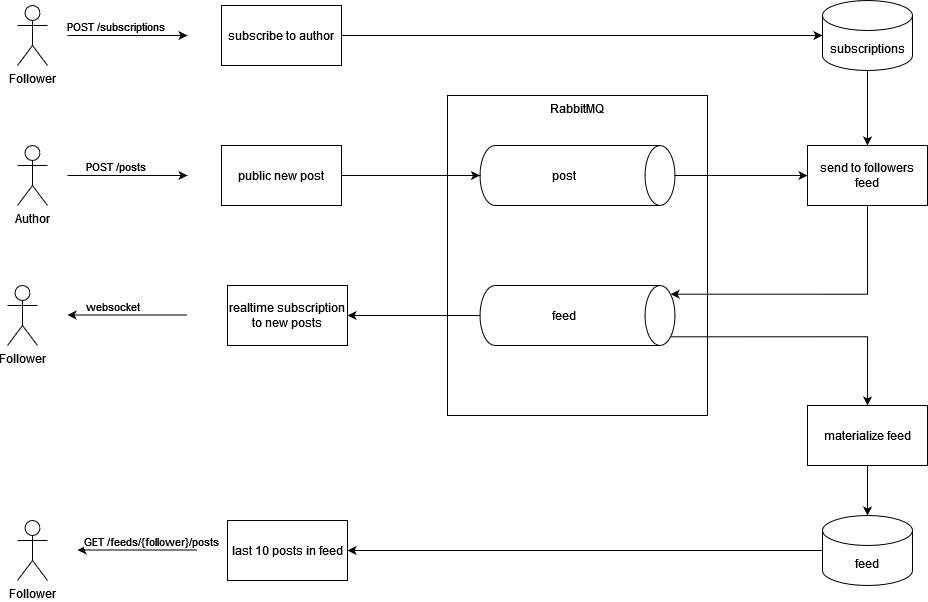

The diagram above was exported from draw.io. Its source (the exported page's mxGraphModel, read from the mxfile embedded in the PNG):
<mxGraphModel dx="1221" dy="664" grid="1" gridSize="10" guides="1" tooltips="1" connect="1" arrows="1" fold="1" page="1" pageScale="1" pageWidth="827" pageHeight="1169" math="0" shadow="0">
  <root>
    <mxCell id="0" />
    <mxCell id="1" parent="0" />
    <mxCell id="Z8IvFYp4tBbomOe72Q5M-1" value="public new post" style="rounded=0;whiteSpace=wrap;html=1;" vertex="1" parent="1">
      <mxGeometry x="294" y="170" width="120" height="60" as="geometry" />
    </mxCell>
    <mxCell id="Z8IvFYp4tBbomOe72Q5M-2" value="&lt;div&gt;Author&lt;/div&gt;" style="shape=umlActor;verticalLabelPosition=bottom;verticalAlign=top;html=1;outlineConnect=0;" vertex="1" parent="1">
      <mxGeometry x="90" y="170" width="30" height="60" as="geometry" />
    </mxCell>
    <mxCell id="Z8IvFYp4tBbomOe72Q5M-5" value="" style="endArrow=classic;html=1;rounded=0;" edge="1" parent="1">
      <mxGeometry width="50" height="50" relative="1" as="geometry">
        <mxPoint x="140" y="200" as="sourcePoint" />
        <mxPoint x="260" y="200" as="targetPoint" />
      </mxGeometry>
    </mxCell>
    <mxCell id="Z8IvFYp4tBbomOe72Q5M-6" value="POST /posts" style="edgeLabel;html=1;align=center;verticalAlign=bottom;resizable=0;points=[];" vertex="1" connectable="0" parent="Z8IvFYp4tBbomOe72Q5M-5">
      <mxGeometry x="-0.2167" relative="1" as="geometry">
        <mxPoint as="offset" />
      </mxGeometry>
    </mxCell>
    <mxCell id="Z8IvFYp4tBbomOe72Q5M-7" value="RabbitMQ" style="rounded=0;whiteSpace=wrap;html=1;verticalAlign=top;" vertex="1" parent="1">
      <mxGeometry x="520" y="120" width="260" height="320" as="geometry" />
    </mxCell>
    <mxCell id="Z8IvFYp4tBbomOe72Q5M-14" style="edgeStyle=orthogonalEdgeStyle;rounded=0;orthogonalLoop=1;jettySize=auto;html=1;exitX=0.5;exitY=0;exitDx=0;exitDy=0;exitPerimeter=0;entryX=0;entryY=0.5;entryDx=0;entryDy=0;" edge="1" parent="1" source="Z8IvFYp4tBbomOe72Q5M-8" target="Z8IvFYp4tBbomOe72Q5M-13">
      <mxGeometry relative="1" as="geometry" />
    </mxCell>
    <mxCell id="Z8IvFYp4tBbomOe72Q5M-8" value="post" style="shape=cylinder3;whiteSpace=wrap;html=1;boundedLbl=1;backgroundOutline=1;size=15;rotation=90;horizontal=0;" vertex="1" parent="1">
      <mxGeometry x="620" y="102.5" width="60" height="195" as="geometry" />
    </mxCell>
    <mxCell id="Z8IvFYp4tBbomOe72Q5M-10" style="edgeStyle=orthogonalEdgeStyle;rounded=0;orthogonalLoop=1;jettySize=auto;html=1;exitX=1;exitY=0.5;exitDx=0;exitDy=0;entryX=0.5;entryY=1;entryDx=0;entryDy=0;entryPerimeter=0;" edge="1" parent="1" source="Z8IvFYp4tBbomOe72Q5M-1" target="Z8IvFYp4tBbomOe72Q5M-8">
      <mxGeometry relative="1" as="geometry" />
    </mxCell>
    <mxCell id="Z8IvFYp4tBbomOe72Q5M-28" style="edgeStyle=orthogonalEdgeStyle;rounded=0;orthogonalLoop=1;jettySize=auto;html=1;exitX=0.5;exitY=1;exitDx=0;exitDy=0;entryX=0.145;entryY=0;entryDx=0;entryDy=4.35;entryPerimeter=0;" edge="1" parent="1" source="Z8IvFYp4tBbomOe72Q5M-13" target="Z8IvFYp4tBbomOe72Q5M-27">
      <mxGeometry relative="1" as="geometry">
        <Array as="points">
          <mxPoint x="940" y="319" />
        </Array>
      </mxGeometry>
    </mxCell>
    <mxCell id="Z8IvFYp4tBbomOe72Q5M-13" value="send to followers feed" style="rounded=0;whiteSpace=wrap;html=1;" vertex="1" parent="1">
      <mxGeometry x="880" y="170" width="120" height="60" as="geometry" />
    </mxCell>
    <mxCell id="Z8IvFYp4tBbomOe72Q5M-24" style="edgeStyle=orthogonalEdgeStyle;rounded=0;orthogonalLoop=1;jettySize=auto;html=1;exitX=0.5;exitY=1;exitDx=0;exitDy=0;exitPerimeter=0;entryX=0.5;entryY=0;entryDx=0;entryDy=0;" edge="1" parent="1" source="Z8IvFYp4tBbomOe72Q5M-15" target="Z8IvFYp4tBbomOe72Q5M-13">
      <mxGeometry relative="1" as="geometry" />
    </mxCell>
    <mxCell id="Z8IvFYp4tBbomOe72Q5M-15" value="subscriptions" style="shape=cylinder3;whiteSpace=wrap;html=1;boundedLbl=1;backgroundOutline=1;size=15;" vertex="1" parent="1">
      <mxGeometry x="895" y="25" width="90" height="70" as="geometry" />
    </mxCell>
    <mxCell id="Z8IvFYp4tBbomOe72Q5M-45" style="edgeStyle=orthogonalEdgeStyle;rounded=0;orthogonalLoop=1;jettySize=auto;html=1;exitX=0;exitY=0.5;exitDx=0;exitDy=0;exitPerimeter=0;entryX=1;entryY=0.5;entryDx=0;entryDy=0;" edge="1" parent="1" source="Z8IvFYp4tBbomOe72Q5M-16" target="Z8IvFYp4tBbomOe72Q5M-44">
      <mxGeometry relative="1" as="geometry" />
    </mxCell>
    <mxCell id="Z8IvFYp4tBbomOe72Q5M-16" value="&lt;div&gt;feed&lt;/div&gt;" style="shape=cylinder3;whiteSpace=wrap;html=1;boundedLbl=1;backgroundOutline=1;size=15;" vertex="1" parent="1">
      <mxGeometry x="895" y="540" width="90" height="70" as="geometry" />
    </mxCell>
    <mxCell id="Z8IvFYp4tBbomOe72Q5M-23" style="edgeStyle=orthogonalEdgeStyle;rounded=0;orthogonalLoop=1;jettySize=auto;html=1;exitX=1;exitY=0.5;exitDx=0;exitDy=0;entryX=0;entryY=0.5;entryDx=0;entryDy=0;entryPerimeter=0;" edge="1" parent="1" source="Z8IvFYp4tBbomOe72Q5M-17" target="Z8IvFYp4tBbomOe72Q5M-15">
      <mxGeometry relative="1" as="geometry">
        <mxPoint x="990" y="60" as="targetPoint" />
      </mxGeometry>
    </mxCell>
    <mxCell id="Z8IvFYp4tBbomOe72Q5M-17" value="subscribe to author" style="rounded=0;whiteSpace=wrap;html=1;" vertex="1" parent="1">
      <mxGeometry x="294" y="30" width="120" height="60" as="geometry" />
    </mxCell>
    <mxCell id="Z8IvFYp4tBbomOe72Q5M-18" value="Follower" style="shape=umlActor;verticalLabelPosition=bottom;verticalAlign=top;html=1;outlineConnect=0;" vertex="1" parent="1">
      <mxGeometry x="90" y="30" width="30" height="60" as="geometry" />
    </mxCell>
    <mxCell id="Z8IvFYp4tBbomOe72Q5M-19" value="" style="endArrow=classic;html=1;rounded=0;" edge="1" parent="1">
      <mxGeometry width="50" height="50" relative="1" as="geometry">
        <mxPoint x="140" y="60" as="sourcePoint" />
        <mxPoint x="260" y="60" as="targetPoint" />
      </mxGeometry>
    </mxCell>
    <mxCell id="Z8IvFYp4tBbomOe72Q5M-20" value="&lt;div&gt;POST /subscriptions&lt;/div&gt;" style="edgeLabel;html=1;align=center;verticalAlign=bottom;resizable=0;points=[];" vertex="1" connectable="0" parent="Z8IvFYp4tBbomOe72Q5M-19">
      <mxGeometry x="-0.2167" relative="1" as="geometry">
        <mxPoint as="offset" />
      </mxGeometry>
    </mxCell>
    <mxCell id="Z8IvFYp4tBbomOe72Q5M-32" style="edgeStyle=orthogonalEdgeStyle;rounded=0;orthogonalLoop=1;jettySize=auto;html=1;exitX=0.5;exitY=1;exitDx=0;exitDy=0;exitPerimeter=0;entryX=1;entryY=0.5;entryDx=0;entryDy=0;" edge="1" parent="1" source="Z8IvFYp4tBbomOe72Q5M-27" target="Z8IvFYp4tBbomOe72Q5M-31">
      <mxGeometry relative="1" as="geometry" />
    </mxCell>
    <mxCell id="Z8IvFYp4tBbomOe72Q5M-40" style="edgeStyle=orthogonalEdgeStyle;rounded=0;orthogonalLoop=1;jettySize=auto;html=1;exitX=0.855;exitY=0;exitDx=0;exitDy=4.35;exitPerimeter=0;entryX=0.5;entryY=0;entryDx=0;entryDy=0;" edge="1" parent="1" source="Z8IvFYp4tBbomOe72Q5M-27" target="Z8IvFYp4tBbomOe72Q5M-39">
      <mxGeometry relative="1" as="geometry" />
    </mxCell>
    <mxCell id="Z8IvFYp4tBbomOe72Q5M-27" value="feed" style="shape=cylinder3;whiteSpace=wrap;html=1;boundedLbl=1;backgroundOutline=1;size=15;rotation=90;horizontal=0;" vertex="1" parent="1">
      <mxGeometry x="620" y="242.5" width="60" height="195" as="geometry" />
    </mxCell>
    <mxCell id="Z8IvFYp4tBbomOe72Q5M-31" value="realtime subscription to new posts" style="rounded=0;whiteSpace=wrap;html=1;" vertex="1" parent="1">
      <mxGeometry x="300" y="310" width="120" height="60" as="geometry" />
    </mxCell>
    <mxCell id="Z8IvFYp4tBbomOe72Q5M-33" value="Follower" style="shape=umlActor;verticalLabelPosition=bottom;verticalAlign=top;html=1;outlineConnect=0;" vertex="1" parent="1">
      <mxGeometry x="80" y="310" width="30" height="60" as="geometry" />
    </mxCell>
    <mxCell id="Z8IvFYp4tBbomOe72Q5M-35" value="" style="endArrow=classic;html=1;rounded=0;" edge="1" parent="1">
      <mxGeometry width="50" height="50" relative="1" as="geometry">
        <mxPoint x="260" y="339.5" as="sourcePoint" />
        <mxPoint x="140" y="339.5" as="targetPoint" />
      </mxGeometry>
    </mxCell>
    <mxCell id="Z8IvFYp4tBbomOe72Q5M-36" value="websocket" style="edgeLabel;html=1;align=right;verticalAlign=bottom;resizable=0;points=[];" vertex="1" connectable="0" parent="Z8IvFYp4tBbomOe72Q5M-35">
      <mxGeometry x="-0.2167" relative="1" as="geometry">
        <mxPoint as="offset" />
      </mxGeometry>
    </mxCell>
    <mxCell id="Z8IvFYp4tBbomOe72Q5M-41" style="edgeStyle=orthogonalEdgeStyle;rounded=0;orthogonalLoop=1;jettySize=auto;html=1;exitX=0.5;exitY=1;exitDx=0;exitDy=0;entryX=0.5;entryY=0;entryDx=0;entryDy=0;entryPerimeter=0;" edge="1" parent="1" source="Z8IvFYp4tBbomOe72Q5M-39" target="Z8IvFYp4tBbomOe72Q5M-16">
      <mxGeometry relative="1" as="geometry" />
    </mxCell>
    <mxCell id="Z8IvFYp4tBbomOe72Q5M-39" value="materialize feed" style="rounded=0;whiteSpace=wrap;html=1;" vertex="1" parent="1">
      <mxGeometry x="880" y="430" width="120" height="60" as="geometry" />
    </mxCell>
    <mxCell id="Z8IvFYp4tBbomOe72Q5M-44" value="last 10 posts in feed" style="rounded=0;whiteSpace=wrap;html=1;" vertex="1" parent="1">
      <mxGeometry x="300" y="545" width="120" height="60" as="geometry" />
    </mxCell>
    <mxCell id="Z8IvFYp4tBbomOe72Q5M-46" value="Follower" style="shape=umlActor;verticalLabelPosition=bottom;verticalAlign=top;html=1;outlineConnect=0;" vertex="1" parent="1">
      <mxGeometry x="90" y="545" width="30" height="60" as="geometry" />
    </mxCell>
    <mxCell id="Z8IvFYp4tBbomOe72Q5M-47" value="" style="endArrow=classic;html=1;rounded=0;" edge="1" parent="1">
      <mxGeometry width="50" height="50" relative="1" as="geometry">
        <mxPoint x="270" y="574.5" as="sourcePoint" />
        <mxPoint x="150" y="574.5" as="targetPoint" />
      </mxGeometry>
    </mxCell>
    <mxCell id="Z8IvFYp4tBbomOe72Q5M-48" value="GET /feeds/{follower}/posts" style="edgeLabel;html=1;align=center;verticalAlign=bottom;resizable=0;points=[];" vertex="1" connectable="0" parent="Z8IvFYp4tBbomOe72Q5M-47">
      <mxGeometry x="-0.2167" relative="1" as="geometry">
        <mxPoint as="offset" />
      </mxGeometry>
    </mxCell>
  </root>
</mxGraphModel>